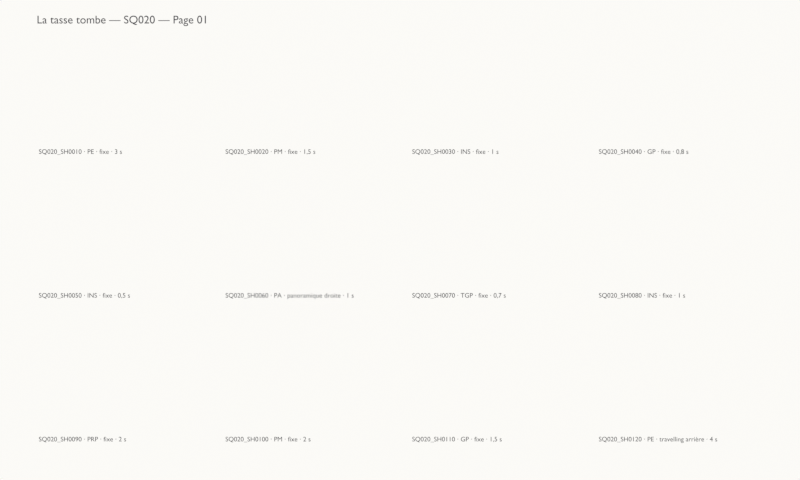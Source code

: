 # Source: ch18_13_action_solution.blend  (saved by Blender 5.3.31; exported with 4.5.12 LTS)
import bpy
from mathutils import Matrix  # noqa: F401  (used for matrix-valued properties, if any)

bpy.ops.wm.read_factory_settings(use_empty=True)
scene = bpy.context.scene
scene.name = 'SC_Action'

# ---- collections
col_drawing = bpy.data.collections.new('DRAWING'); scene.collection.children.link(col_drawing)
col_cameras = bpy.data.collections.new('CAMERAS'); scene.collection.children.link(col_cameras)
col_notes = bpy.data.collections.new('NOTES'); scene.collection.children.link(col_notes)

# ---- materials (node trees are filled in below, after node groups)
mat_mat_gp_ink = bpy.data.materials.new('MAT_GP_Ink')
mat_mat_gp_guide = bpy.data.materials.new('MAT_GP_Guide')
mat_mat_gp_arrow = bpy.data.materials.new('MAT_GP_Arrow')
mat_mat_text = bpy.data.materials.new('MAT_Text')
mat_mat_text.diffuse_color = (0.03, 0.03, 0.04, 1.0)

# ---- material node trees
mat_mat_gp_ink.use_nodes = True; mat_mat_gp_ink.node_tree.nodes.clear()
_N = mat_mat_gp_ink.node_tree.nodes; _L = mat_mat_gp_ink.node_tree.links
n0 = _N.new('ShaderNodeBsdfPrincipled'); n0.name = 'Principled BSDF'; n0.location = (-200, 100)
n0.inputs[10].default_value = 0.005
n1 = _N.new('ShaderNodeOutputMaterial'); n1.name = 'Material Output'; n1.location = (200, 100)
_L.new(n0.outputs[0], n1.inputs[0])
n1.is_active_output = True
mat_mat_gp_guide.use_nodes = True; mat_mat_gp_guide.node_tree.nodes.clear()
_N = mat_mat_gp_guide.node_tree.nodes; _L = mat_mat_gp_guide.node_tree.links
n0 = _N.new('ShaderNodeBsdfPrincipled'); n0.name = 'Principled BSDF'; n0.location = (-200, 100)
n0.inputs[10].default_value = 0.005
n1 = _N.new('ShaderNodeOutputMaterial'); n1.name = 'Material Output'; n1.location = (200, 100)
_L.new(n0.outputs[0], n1.inputs[0])
n1.is_active_output = True
mat_mat_gp_arrow.use_nodes = True; mat_mat_gp_arrow.node_tree.nodes.clear()
_N = mat_mat_gp_arrow.node_tree.nodes; _L = mat_mat_gp_arrow.node_tree.links
n0 = _N.new('ShaderNodeBsdfPrincipled'); n0.name = 'Principled BSDF'; n0.location = (-200, 100)
n0.inputs[10].default_value = 0.005
n1 = _N.new('ShaderNodeOutputMaterial'); n1.name = 'Material Output'; n1.location = (200, 100)
_L.new(n0.outputs[0], n1.inputs[0])
n1.is_active_output = True
mat_mat_text.use_nodes = True; mat_mat_text.node_tree.nodes.clear()
_N = mat_mat_text.node_tree.nodes; _L = mat_mat_text.node_tree.links
n0 = _N.new('ShaderNodeBsdfPrincipled'); n0.name = 'Principled BSDF'; n0.location = (-200, 100)
n0.inputs[0].default_value = (0.03, 0.03, 0.04, 1.0)
n0.inputs[2].default_value = 0.9
n0.inputs[10].default_value = 0.005
n1 = _N.new('ShaderNodeOutputMaterial'); n1.name = 'Material Output'; n1.location = (200, 100)
_L.new(n0.outputs[0], n1.inputs[0])
n1.is_active_output = True

# ---- world
world_wo_paper = bpy.data.worlds.new('WO_Paper'); scene.world = world_wo_paper
world_wo_paper.use_nodes = True; world_wo_paper.node_tree.nodes.clear()
_N = world_wo_paper.node_tree.nodes; _L = world_wo_paper.node_tree.links
n0 = _N.new('ShaderNodeBackground'); n0.name = 'Background'; n0.location = (-200, 100)
n0.inputs[0].default_value = (0.97, 0.96, 0.93, 1.0)
n1 = _N.new('ShaderNodeOutputWorld'); n1.name = 'World Output'; n1.location = (200, 100)
_L.new(n0.outputs[0], n1.inputs[0])
n1.is_active_output = True

# ---- cameras
cam_ca_sheet = bpy.data.cameras.new('CA_Sheet')
cam_ca_sheet.type = 'ORTHO'
cam_ca_sheet.clip_end = 200.0
cam_ca_sheet.ortho_scale = 12.0

# ---- curves / text
txt_fnt_sh0010 = bpy.data.curves.new('FNT_SH0010', 'FONT')
txt_fnt_sh0010.dimensions = '2D'
txt_fnt_sh0010.body = 'SQ020_SH0010 · PE · fixe · 3 s'
txt_fnt_sh0010.materials.append(mat_mat_text)
txt_fnt_sh0010.size = 0.1
txt_fnt_sh0020 = bpy.data.curves.new('FNT_SH0020', 'FONT')
txt_fnt_sh0020.dimensions = '2D'
txt_fnt_sh0020.body = 'SQ020_SH0020 · PM · fixe · 1,5 s'
txt_fnt_sh0020.materials.append(mat_mat_text)
txt_fnt_sh0020.size = 0.1
txt_fnt_sh0030 = bpy.data.curves.new('FNT_SH0030', 'FONT')
txt_fnt_sh0030.dimensions = '2D'
txt_fnt_sh0030.body = 'SQ020_SH0030 · INS · fixe · 1 s'
txt_fnt_sh0030.materials.append(mat_mat_text)
txt_fnt_sh0030.size = 0.1
txt_fnt_sh0040 = bpy.data.curves.new('FNT_SH0040', 'FONT')
txt_fnt_sh0040.dimensions = '2D'
txt_fnt_sh0040.body = 'SQ020_SH0040 · GP · fixe · 0,8 s'
txt_fnt_sh0040.materials.append(mat_mat_text)
txt_fnt_sh0040.size = 0.1
txt_fnt_sh0050 = bpy.data.curves.new('FNT_SH0050', 'FONT')
txt_fnt_sh0050.dimensions = '2D'
txt_fnt_sh0050.body = 'SQ020_SH0050 · INS · fixe · 0,5 s'
txt_fnt_sh0050.materials.append(mat_mat_text)
txt_fnt_sh0050.size = 0.1
txt_fnt_sh0060 = bpy.data.curves.new('FNT_SH0060', 'FONT')
txt_fnt_sh0060.dimensions = '2D'
txt_fnt_sh0060.body = 'SQ020_SH0060 · PA · panoramique droite · 1 s'
txt_fnt_sh0060.materials.append(mat_mat_text)
txt_fnt_sh0060.size = 0.1
txt_fnt_sh0070 = bpy.data.curves.new('FNT_SH0070', 'FONT')
txt_fnt_sh0070.dimensions = '2D'
txt_fnt_sh0070.body = 'SQ020_SH0070 · TGP · fixe · 0,7 s'
txt_fnt_sh0070.materials.append(mat_mat_text)
txt_fnt_sh0070.size = 0.1
txt_fnt_sh0080 = bpy.data.curves.new('FNT_SH0080', 'FONT')
txt_fnt_sh0080.dimensions = '2D'
txt_fnt_sh0080.body = 'SQ020_SH0080 · INS · fixe · 1 s'
txt_fnt_sh0080.materials.append(mat_mat_text)
txt_fnt_sh0080.size = 0.1
txt_fnt_sh0090 = bpy.data.curves.new('FNT_SH0090', 'FONT')
txt_fnt_sh0090.dimensions = '2D'
txt_fnt_sh0090.body = 'SQ020_SH0090 · PRP · fixe · 2 s'
txt_fnt_sh0090.materials.append(mat_mat_text)
txt_fnt_sh0090.size = 0.1
txt_fnt_sh0100 = bpy.data.curves.new('FNT_SH0100', 'FONT')
txt_fnt_sh0100.dimensions = '2D'
txt_fnt_sh0100.body = 'SQ020_SH0100 · PM · fixe · 2 s'
txt_fnt_sh0100.materials.append(mat_mat_text)
txt_fnt_sh0100.size = 0.1
txt_fnt_sh0110 = bpy.data.curves.new('FNT_SH0110', 'FONT')
txt_fnt_sh0110.dimensions = '2D'
txt_fnt_sh0110.body = 'SQ020_SH0110 · GP · fixe · 1,5 s'
txt_fnt_sh0110.materials.append(mat_mat_text)
txt_fnt_sh0110.size = 0.1
txt_fnt_sh0120 = bpy.data.curves.new('FNT_SH0120', 'FONT')
txt_fnt_sh0120.dimensions = '2D'
txt_fnt_sh0120.body = 'SQ020_SH0120 · PE · travelling arrière · 4 s'
txt_fnt_sh0120.materials.append(mat_mat_text)
txt_fnt_sh0120.size = 0.1
txt_fnt_header = bpy.data.curves.new('FNT_Header', 'FONT')
txt_fnt_header.dimensions = '2D'
txt_fnt_header.body = 'La tasse tombe — SQ020 — Page 01'
txt_fnt_header.materials.append(mat_mat_text)
txt_fnt_header.size = 0.17

# ---- objects
ob_gp_practice = bpy.data.objects.new('GP_Practice', None)
ob_cam_sheet = bpy.data.objects.new('CAM_Sheet', cam_ca_sheet)
ob_txt_sh0010 = bpy.data.objects.new('TXT_SH0010', txt_fnt_sh0010)
ob_txt_sh0020 = bpy.data.objects.new('TXT_SH0020', txt_fnt_sh0020)
ob_txt_sh0030 = bpy.data.objects.new('TXT_SH0030', txt_fnt_sh0030)
ob_txt_sh0040 = bpy.data.objects.new('TXT_SH0040', txt_fnt_sh0040)
ob_txt_sh0050 = bpy.data.objects.new('TXT_SH0050', txt_fnt_sh0050)
ob_txt_sh0060 = bpy.data.objects.new('TXT_SH0060', txt_fnt_sh0060)
ob_txt_sh0070 = bpy.data.objects.new('TXT_SH0070', txt_fnt_sh0070)
ob_txt_sh0080 = bpy.data.objects.new('TXT_SH0080', txt_fnt_sh0080)
ob_txt_sh0090 = bpy.data.objects.new('TXT_SH0090', txt_fnt_sh0090)
ob_txt_sh0100 = bpy.data.objects.new('TXT_SH0100', txt_fnt_sh0100)
ob_txt_sh0110 = bpy.data.objects.new('TXT_SH0110', txt_fnt_sh0110)
ob_txt_sh0120 = bpy.data.objects.new('TXT_SH0120', txt_fnt_sh0120)
ob_txt_header = bpy.data.objects.new('TXT_Header', txt_fnt_header)

# ---- transforms, parenting, visibility, modifiers, constraints
ob_gp_practice.location = (0.0, 0.0, 0.0)
ob_gp_practice.empty_image_offset = (0.0, 0.0)
ob_gp_practice.use_grease_pencil_lights = True
ob_cam_sheet.location = (0.0, -10.0, 0.0)
ob_cam_sheet.rotation_euler = (1.571, 0.0, 0.0)
ob_txt_sh0010.location = (-5.42, 0.0, 1.294)
ob_txt_sh0010.rotation_euler = (1.571, 0.0, 0.0)
ob_txt_sh0020.location = (-2.62, 0.0, 1.294)
ob_txt_sh0020.rotation_euler = (1.571, 0.0, 0.0)
ob_txt_sh0030.location = (0.18, 0.0, 1.294)
ob_txt_sh0030.rotation_euler = (1.571, 0.0, 0.0)
ob_txt_sh0040.location = (2.98, 0.0, 1.294)
ob_txt_sh0040.rotation_euler = (1.571, 0.0, 0.0)
ob_txt_sh0050.location = (-5.42, 0.0, -0.8625)
ob_txt_sh0050.rotation_euler = (1.571, 0.0, 0.0)
ob_txt_sh0060.location = (-2.62, 0.0, -0.8625)
ob_txt_sh0060.rotation_euler = (1.571, 0.0, 0.0)
ob_txt_sh0070.location = (0.18, 0.0, -0.8625)
ob_txt_sh0070.rotation_euler = (1.571, 0.0, 0.0)
ob_txt_sh0080.location = (2.98, 0.0, -0.8625)
ob_txt_sh0080.rotation_euler = (1.571, 0.0, 0.0)
ob_txt_sh0090.location = (-5.42, 0.0, -3.019)
ob_txt_sh0090.rotation_euler = (1.571, 0.0, 0.0)
ob_txt_sh0100.location = (-2.62, 0.0, -3.019)
ob_txt_sh0100.rotation_euler = (1.571, 0.0, 0.0)
ob_txt_sh0110.location = (0.18, 0.0, -3.019)
ob_txt_sh0110.rotation_euler = (1.571, 0.0, 0.0)
ob_txt_sh0120.location = (2.98, 0.0, -3.019)
ob_txt_sh0120.rotation_euler = (1.571, 0.0, 0.0)
ob_txt_header.location = (-5.45, 0.0, 3.25)
ob_txt_header.rotation_euler = (1.571, 0.0, 0.0)

# ---- collection membership
col_drawing.objects.link(ob_gp_practice)
col_cameras.objects.link(ob_cam_sheet)
col_notes.objects.link(ob_txt_sh0010)
col_notes.objects.link(ob_txt_sh0020)
col_notes.objects.link(ob_txt_sh0030)
col_notes.objects.link(ob_txt_sh0040)
col_notes.objects.link(ob_txt_sh0050)
col_notes.objects.link(ob_txt_sh0060)
col_notes.objects.link(ob_txt_sh0070)
col_notes.objects.link(ob_txt_sh0080)
col_notes.objects.link(ob_txt_sh0090)
col_notes.objects.link(ob_txt_sh0100)
col_notes.objects.link(ob_txt_sh0110)
col_notes.objects.link(ob_txt_sh0120)
col_notes.objects.link(ob_txt_header)

# ---- scene / render settings (as saved in the file)
scene.camera = ob_cam_sheet
scene.frame_start = 1; scene.frame_end = 250; scene.frame_set(1)
scene.render.engine = 'BLENDER_EEVEE_NEXT'
scene.render.resolution_y = 1152
scene.render.bake_bias = 0.0
scene.render.bake_samples = 0
scene.render.compositor_device = 'GPU'
scene.eevee.use_volume_custom_range = False
scene.eevee.fast_gi_thickness_near = 0.1
scene.eevee.fast_gi_thickness_far = 0.0
scene.eevee.ray_tracing_options.screen_trace_thickness = 0.1
scene.view_settings.view_transform = 'Standard'
bpy.context.view_layer.update()
